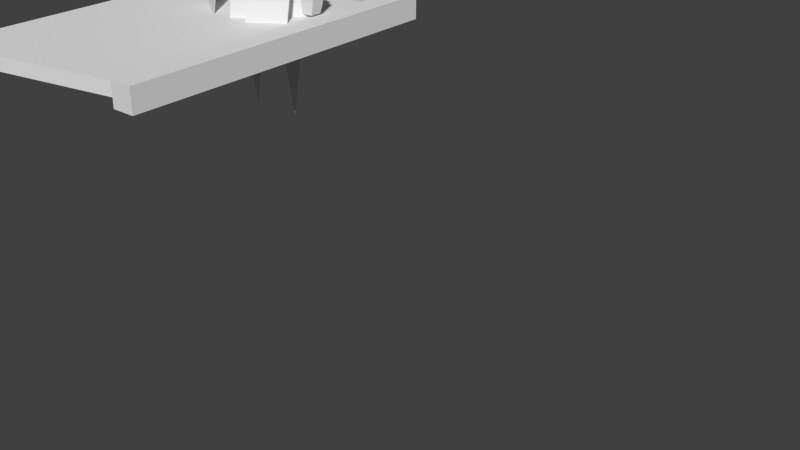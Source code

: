 # Source: cowboy.blend  (saved by Blender 2.76.0; exported with 4.5.12 LTS)
import bpy
from mathutils import Matrix  # noqa: F401  (used for matrix-valued properties, if any)

bpy.ops.wm.read_factory_settings(use_empty=True)
scene = bpy.context.scene
scene.name = 'Scene'

# ---- collections
col_collection_1 = bpy.data.collections.new('Collection 1'); scene.collection.children.link(col_collection_1)
col_collection_2 = bpy.data.collections.new('Collection 2'); scene.collection.children.link(col_collection_2)

# ---- world
world_world = bpy.data.worlds.new('World'); scene.world = world_world
world_world.color = (0.05088, 0.05088, 0.05088)
world_world.use_sun_shadow = False
world_world.sun_shadow_jitter_overblur = 0.0
world_world.cycles.sampling_method = 'MANUAL'
world_world.cycles.sample_map_resolution = 256

# ---- meshes
me_cube_010 = bpy.data.meshes.new('Cube.010')
me_cube_010.from_pydata([(0.1862, -0.3118, 3.765), (0.2559, -0.2464, 3.698), (0.1887, -0.323, 3.698), (0.247, -0.2352, 3.793), (0.1698, -0.3118, 3.8), (0.2307, -0.2352, 3.829), (0.1767, -0.3216, 3.758), (0.1552, -0.3216, 3.793), (0.2962, -0.1844, 3.816), (0.2798, -0.1844, 3.851), (-0.1851, -0.3118, 3.766), (-0.2559, -0.2464, 3.698), (-0.1887, -0.323, 3.698), (-0.2469, -0.2352, 3.792), (-0.17, -0.3118, 3.801), (-0.2318, -0.2352, 3.828), (-0.1748, -0.3216, 3.761), (-0.1549, -0.3216, 3.796), (-0.2969, -0.1844, 3.813), (-0.2817, -0.1844, 3.849), (0.3264, -0.5175, 3.03), (0.7813, -0.1767, 3.03), (0.3264, 0.08928, 3.225), (0.7239, 0.08928, 3.225), (0.3264, -0.8414, 1.617), (0.8313, -0.5006, 1.617), (-0.3264, -0.5175, 3.03), (-0.7813, -0.1767, 3.03), (-0.3264, 0.08928, 3.225), (-0.7239, 0.08928, 3.225), (-0.3264, -0.8414, 1.617), (-0.8313, -0.5006, 1.617), (0.4021, 0.2825, 1.625), (0.4021, 1.43e-09, 0.0), (5.634e-10, 0.8324, 1.536), (-8.552e-09, 0.702, 3.025), (0.8324, -3.649e-08, 1.536), (0.7332, 0.08955, 3.227), (-7.221e-08, -0.8324, 1.536), (-5.461e-08, -0.6436, 2.96), (-0.8324, 9.826e-09, 1.536), (-0.7332, 0.08955, 3.227), (0.6847, -1.033e-08, 1.625), (0.4021, -0.2825, 1.625), (0.1196, 5.394e-09, 1.625), (-0.4021, 0.2825, 1.625), (-0.4021, 1.43e-09, 0.0), (-0.1196, -1.033e-08, 1.625), (-0.4021, -0.2825, 1.625), (-0.6847, 5.394e-09, 1.625), (0.169, -6.154e-07, 2.785), (0.5022, -0.2196, 2.785), (0.5022, -5.707e-07, 2.566), (0.5022, 0.2196, 2.785), (1.778, -5.606e-07, 2.785), (0.5022, -6.702e-07, 3.005), (-0.5159, -6.756e-07, 3.025), (-1.792, -5.606e-07, 2.785), (-0.5159, 0.2396, 2.785), (-0.5159, -5.67e-07, 2.546), (-0.5159, -0.2396, 2.785), (-0.1827, -6.154e-07, 2.785), (-0.3214, -2.834e-08, 4.605), (3.041e-08, -0.3214, 4.414), (0.3214, 2.703e-08, 4.605), (-2.496e-08, 0.3214, 4.414), (-4.387e-08, 0.5214, 4.063), (0.5214, 4.412e-08, 4.063), (4.594e-08, -0.5214, 4.063), (-0.5214, -4.569e-08, 4.063), (-0.8734, -7.62e-08, 4.138), (7.71e-08, -0.8734, 4.208), (0.8734, 7.425e-08, 4.138), (-7.336e-08, 0.8734, 4.208), (-3.763e-08, 0.4323, 3.942), (-4.304e-08, 0.511, 3.333), (0.4323, 3.679e-08, 3.942), (0.511, 4.346e-08, 3.333), (-0.4323, -3.767e-08, 3.942), (-0.511, -4.456e-08, 3.333), (3.683e-08, -0.4323, 3.942), (4.498e-08, -0.511, 3.333), (1.041, 0.1345, 2.154), (0.9247, 0.0923, 1.667), (1.041, -0.1345, 2.154), (0.9247, -0.0923, 1.667), (0.736, 0.1345, 2.154), (0.736, 0.0923, 1.667), (0.736, -0.1345, 2.154), (0.736, -0.0923, 1.667), (-1.707, 0.03407, 4.812), (-1.707, 0.03407, 4.19), (-1.707, -0.03407, 4.812), (-1.707, -0.03407, 4.19), (-1.877, 0.03407, 4.812), (-1.877, 0.03407, 4.19), (-1.877, -0.03407, 4.812), (-1.877, -0.03407, 4.19), (1.052, -0.07162, 2.281), (1.052, 0.07162, 2.281), (0.919, 0.07162, 2.374), (0.919, -0.07162, 2.374), (0.8074, 0.07162, 2.154), (0.9699, 0.07162, 2.154), (0.8074, -0.07162, 2.154), (0.9699, -0.07162, 2.154), (-1.82, -0.03407, 4.19), (-1.764, -0.03407, 4.19), (-1.764, -0.03407, 4.812), (-1.82, -0.03407, 4.812), (-1.764, 0.03407, 4.19), (-1.82, 0.03407, 4.19), (-1.82, 0.03407, 4.812), (-1.764, 0.03407, 4.812), (-1.758, -0.03407, 4.969), (-1.814, -0.03407, 4.976), (-1.646, 0.03407, 4.954), (-1.646, -0.03407, 4.954), (-1.702, 0.03407, 4.962), (-1.814, 0.03407, 4.976), (-1.702, -0.03407, 4.962), (-1.758, 0.03407, 4.969), (-1.809, -0.06424, 6.079), (-1.915, -0.06424, 6.072), (-1.473, 0.06424, 6.094), (-1.473, -0.06424, 6.094), (-1.703, 0.06424, 6.087), (-1.915, 0.06424, 6.072), (-1.703, -0.06424, 6.087), (-1.809, 0.06424, 6.079), (-1.764, -0.03407, 3.886), (-1.707, -0.03407, 3.886), (-1.707, 0.03407, 3.886), (-1.82, 0.03407, 3.597), (-1.877, 0.03407, 3.597), (-1.877, -0.03407, 3.597), (-1.82, -0.03407, 3.597), (-1.764, 0.03407, 3.886), (-1.764, -0.03407, 3.764), (-1.707, -0.03407, 3.764), (-1.707, 0.03407, 3.764), (-1.82, 0.03407, 2.079), (-1.877, 0.03407, 2.079), (-1.877, -0.03407, 2.079), (-1.82, -0.03407, 2.079), (-1.764, 0.03407, 3.764), (-1.8, -0.07834, 3.764), (-1.671, -0.07834, 3.764), (-1.671, 0.07834, 3.764), (-1.8, 0.07834, 3.764), (-1.8, -0.07834, 2.97), (-1.671, -0.07834, 2.97), (-1.671, 0.07834, 2.97), (-1.8, 0.07834, 2.97), (-1.763, -0.03357, 2.97), (-1.708, -0.03357, 2.97), (-1.708, 0.03356, 2.97), (-1.763, 0.03356, 2.97), (-1.763, -0.03357, 2.342), (-1.708, -0.03357, 2.342), (-1.708, 0.03356, 2.342), (-1.763, 0.03356, 2.342), (-1.763, -0.03357, 2.276), (-1.708, -0.03357, 2.276), (-1.708, 0.03356, 2.276), (-1.763, 0.03356, 2.276), (-1.831, 0.03356, 2.342), (-1.831, -0.03357, 2.342), (-1.831, 0.03356, 2.276), (-1.831, -0.03357, 2.276), (0.6847, -1.005e-08, 0.9858), (0.4021, 0.2825, 0.9858), (0.4021, -0.2825, 0.9858), (0.1196, 5.672e-09, 0.9858), (-0.1196, -1.005e-08, 0.9858), (-0.4021, 0.2825, 0.9858), (-0.4021, -0.2825, 0.9858), (-0.6847, 5.671e-09, 0.9858), (-0.6891, 0.1518, 3.232), (0.6891, 0.1518, 3.232), (-0.6975, 0.1904, 3.341), (0.6975, 0.1904, 3.341), (-5.992e-08, -0.8179, 2.965), (-5.927e-08, -0.6031, 3.232), (0.2283, 1.944e-08, 3.238), (-1.936e-08, 0.2283, 3.238), (1.997e-08, -0.2283, 3.238), (-0.2283, -1.989e-08, 3.238), (0.2283, 1.956e-08, 2.969), (-2.002e-08, 0.2283, 2.969), (1.931e-08, -0.2283, 2.969), (-0.2283, -1.977e-08, 2.969), (-0.007668, 0.6906, 3.036), (-0.6236, 0.1785, 3.336), (-0.007668, 0.7599, 3.255), (0.6236, 0.1785, 3.336), (-0.1907, 0.9515, 2.997), (0.183, 0.9515, 2.997), (-0.193, 1.021, 3.295), (0.1853, 1.021, 3.295), (-5.93e-08, -0.5309, 3.238), (-5.96e-08, 0.6877, 3.259), (-0.3602, 0.1362, 3.167), (0.3602, 0.1362, 3.167), (-5.967e-08, -0.2736, 3.11), (-5.985e-08, 0.4304, 3.122), (-0.01108, 0.7599, 3.255), (-0.01108, 0.6906, 3.036), (0.172, 0.9515, 2.997), (0.1742, 1.021, 3.295), (1.461e-10, 0.8144, 1.333), (0.8144, -3.563e-08, 1.333), (-7.105e-08, -0.8144, 1.333), (-0.8144, 9.686e-09, 1.333), (0.7389, -1.198e-08, 0.9858), (0.4021, 0.3368, 0.9858), (0.4021, -0.3368, 0.9858), (0.06532, 6.761e-09, 0.9858), (0.7244, -1.163e-08, 1.392), (0.4021, 0.3223, 1.392), (0.4021, -0.3223, 1.392), (0.07981, 6.301e-09, 1.392), (-0.1016, -1.069e-08, 0.9858), (-0.4021, 0.3005, 0.9858), (-0.4021, -0.3005, 0.9858), (-0.7026, 6.032e-09, 0.9858), (-0.1016, -1.084e-08, 1.331), (-0.4021, 0.3005, 1.331), (-0.4021, -0.3005, 1.331), (-0.7026, 5.882e-09, 1.331), (0.2153, -0.8482, 1.552), (-0.2153, -0.8482, 1.552), (0.2153, -0.8482, 1.317), (-0.2153, -0.8482, 1.317), (0.4965, -0.5097, 2.6), (0.615, -0.4337, 2.595), (0.4882, -0.482, 2.728), (0.6066, -0.406, 2.724), (3.822e-09, -0.352, 3.968), (0.03979, -0.352, 3.56), (0.03979, -0.5726, 3.56), (-0.03979, -0.352, 3.56), (-0.03979, -0.5726, 3.56), (0.3264, 0.09818, 3.217), (0.3264, -0.5086, 3.022), (0.7813, -0.1678, 3.022), (0.7239, 0.09818, 3.217), (0.3264, -0.8325, 1.609), (0.8313, -0.4917, 1.609), (-0.3264, 0.09818, 3.217), (-0.3264, -0.5086, 3.022), (-0.7813, -0.1678, 3.022), (-0.7239, 0.09818, 3.217), (-0.3264, -0.8325, 1.609), (-0.8313, -0.4917, 1.609), (-0.0007056, 0.7599, 3.255), (-0.0007056, 0.6906, 3.036), (-0.186, 1.021, 3.295), (-0.1838, 0.9515, 2.997), (-0.1855, -0.3625, 3.424), (0.1855, -0.3625, 3.424), (-0.1855, -0.3625, 3.468), (0.1855, -0.3625, 3.468), (5.961e-08, -0.4996, 3.484), (5.964e-08, -0.4996, 3.563), (-0.04702, -0.4798, 3.327), (0.04702, -0.4798, 3.327), (-0.04702, -0.4798, 3.431), (0.04702, -0.4798, 3.431), (5.949e-08, -0.511, 3.29), (5.958e-08, -0.511, 3.423)], [], [(0, 4, 7, 6), (5, 3, 8, 9), (0, 3, 5, 4), (2, 1, 3, 0), (10, 16, 17, 14), (15, 19, 18, 13), (10, 14, 15, 13), (12, 10, 13, 11), (20, 21, 23, 22), (21, 20, 24, 25), (26, 28, 29, 27), (27, 31, 30, 26), (33, 43, 44), (33, 32, 42), (34, 35, 37, 36), (36, 37, 39, 38), (37, 35, 41), (40, 41, 35, 34), (38, 39, 41, 40), (34, 36, 211, 210), (44, 43, 172, 173), (33, 44, 32), (33, 42, 43), (46, 48, 49), (46, 45, 47), (47, 45, 175, 174), (46, 49, 45), (46, 47, 48), (54, 55, 51), (51, 50, 52), (53, 50, 55), (54, 52, 53), (55, 50, 51), (52, 50, 53), (54, 51, 52), (54, 53, 55), (57, 59, 60), (57, 56, 58), (57, 60, 56), (57, 58, 59), (56, 60, 61), (58, 56, 61), (60, 59, 61), (59, 58, 61), (66, 69, 62, 65), (69, 68, 63, 62), (67, 66, 65, 64), (39, 37, 41), (71, 72, 67, 68), (78, 80, 71, 70), (75, 77, 184, 185), (73, 70, 69, 66), (72, 73, 66, 67), (80, 76, 72, 71), (76, 80, 81, 77), (70, 71, 68, 69), (68, 67, 64, 63), (78, 74, 75, 79), (80, 78, 79, 81), (74, 76, 77, 75), (74, 78, 70, 73), (76, 74, 73, 72), (88, 84, 105, 104), (89, 87, 83, 85), (84, 88, 89, 85), (82, 84, 85, 83), (86, 82, 83, 87), (88, 86, 87, 89), (96, 109, 114, 115), (109, 96, 97, 106), (90, 92, 93, 91), (113, 90, 91, 110), (96, 94, 95, 97), (64, 65, 63), (104, 105, 98, 101), (105, 103, 99, 98), (86, 88, 104, 102), (102, 104, 101, 100), (103, 102, 100, 99), (98, 99, 100, 101), (82, 86, 102, 103), (84, 82, 103, 105), (94, 112, 111, 95), (112, 113, 110, 111), (92, 108, 107, 93), (108, 109, 106, 107), (106, 111, 110, 107), (113, 112, 121, 118), (90, 113, 118, 116), (106, 97, 135, 136), (97, 95, 134, 135), (107, 110, 137, 130), (110, 91, 132, 137), (95, 111, 133, 134), (111, 106, 136, 133), (93, 107, 130, 131), (91, 93, 131, 132), (116, 118, 126, 124), (120, 117, 125, 128), (121, 119, 127, 129), (109, 108, 120, 114), (94, 96, 115, 119), (92, 90, 116, 117), (112, 94, 119, 121), (108, 92, 117, 120), (122, 128, 125, 124, 126, 129, 127, 123), (115, 114, 122, 123), (118, 121, 129, 126), (114, 120, 128, 122), (119, 115, 123, 127), (117, 116, 124, 125), (135, 134, 142, 143), (133, 136, 144, 141), (138, 145, 149, 146), (143, 142, 141, 144), (132, 131, 139, 140), (137, 132, 140, 145), (131, 130, 138, 139), (130, 137, 145, 138), (136, 135, 143, 144), (134, 133, 141, 142), (149, 148, 152, 153), (145, 140, 148, 149), (140, 139, 147, 148), (139, 138, 146, 147), (150, 153, 157, 154), (147, 146, 150, 151), (146, 149, 153, 150), (148, 147, 151, 152), (157, 156, 160, 161), (152, 151, 155, 156), (153, 152, 156, 157), (151, 150, 154, 155), (161, 160, 164, 165), (155, 154, 158, 159), (154, 157, 161, 158), (156, 155, 159, 160), (162, 165, 164, 163), (159, 158, 162, 163), (161, 165, 168, 166), (160, 159, 163, 164), (167, 166, 168, 169), (165, 162, 169, 168), (158, 161, 166, 167), (162, 158, 167, 169), (62, 63, 65), (45, 49, 177, 175), (48, 47, 174, 176), (32, 44, 173, 171), (43, 42, 170, 172), (49, 48, 176, 177), (42, 32, 171, 170), (182, 179, 181, 183), (178, 182, 183, 180), (185, 184, 188, 189), (77, 81, 186, 184), (79, 75, 185, 187), (81, 79, 187, 186), (190, 191, 189, 188), (187, 185, 189, 191), (184, 186, 190, 188), (186, 187, 191, 190), (194, 206, 207, 192), (178, 180, 194, 192), (181, 179, 192, 194), (192, 256, 255, 194), (194, 180, 193, 201), (183, 181, 195, 200), (180, 183, 200, 193), (181, 194, 201, 195), (201, 193, 202, 205), (195, 201, 205, 203), (193, 200, 204, 202), (200, 195, 203, 204), (206, 209, 208, 207), (197, 208, 209, 199), (192, 207, 208, 197), (199, 209, 206, 194), (210, 211, 212, 213), (38, 40, 213, 212), (40, 34, 210, 213), (36, 38, 212, 211), (173, 172, 216, 217), (170, 171, 215, 214), (171, 173, 217, 215), (172, 170, 214, 216), (217, 216, 220, 221), (214, 215, 219, 218), (215, 217, 221, 219), (216, 214, 218, 220), (174, 175, 223, 222), (175, 177, 225, 223), (176, 174, 222, 224), (177, 176, 224, 225), (223, 225, 229, 227), (224, 222, 226, 228), (225, 224, 228, 229), (222, 223, 227, 226), (233, 232, 230, 231), (234, 235, 237, 236), (240, 238, 242), (238, 240, 239), (239, 240, 242, 241), (241, 242, 238), (238, 239, 241), (244, 243, 246, 245), (245, 248, 247, 244), (250, 251, 252, 249), (251, 250, 253, 254), (24, 247, 248, 25), (31, 254, 253, 30), (20, 244, 247, 24), (30, 253, 250, 26), (21, 245, 246, 23), (29, 252, 251, 27), (25, 248, 245, 21), (27, 251, 254, 31), (23, 246, 243, 22), (28, 249, 252, 29), (22, 243, 244, 20), (26, 250, 249, 28), (256, 258, 257, 255), (196, 258, 256, 192), (194, 255, 257, 198), (198, 257, 258, 196), (198, 196, 192, 194), (194, 192, 197, 199), (263, 260, 262, 264), (259, 263, 264, 261), (269, 266, 268, 270), (265, 269, 270, 267)])
_uv = me_cube_010.uv_layers.new(name='UVMap')
_uv.uv.foreach_set('vector', [0.1332, 0.8718, 0.1332, 0.8758, 0.1273, 0.8758, 0.1273, 0.8718, 0.1402, 0.8758, 0.1402, 0.8718, 0.1458, 0.8718, 0.1458, 0.8758, 0.1332, 0.8718, 0.1402, 0.8718, 0.1402, 0.8758, 0.1332, 0.8758, 0.1556, 0.8648, 0.1662, 0.8648, 0.1641, 0.8772, 0.1535, 0.8772, 0.1398, 0.8679, 0.1457, 0.8679, 0.1457, 0.8719, 0.1398, 0.8719, 0.1329, 0.8719, 0.1272, 0.8719, 0.1272, 0.8679, 0.1329, 0.8679, 0.1398, 0.8679, 0.1398, 0.8719, 0.1329, 0.8719, 0.1329, 0.8679, 0.1677, 0.8648, 0.1699, 0.8772, 0.1593, 0.8772, 0.1571, 0.8648, 0.1422, 0.8734, 0.1453, 0.8734, 0.1449, 0.8747, 0.1422, 0.8747, 0.1453, 0.8734, 0.1422, 0.8734, 0.1422, 0.8635, 0.1457, 0.8635, 0.1376, 0.8734, 0.1376, 0.8747, 0.1349, 0.8747, 0.1345, 0.8734, 0.1345, 0.8734, 0.1341, 0.8635, 0.1376, 0.8635, 0.1376, 0.8734, 0.06278, 0.8604, 0.06278, 0.8773, 0.05983, 0.8773, 0.06278, 0.8604, 0.06278, 0.8773, 0.06573, 0.8773, 0.08389, 0.8617, 0.08389, 0.8724, 0.08914, 0.8738, 0.08985, 0.8617, 0.08985, 0.8617, 0.08914, 0.8738, 0.08389, 0.8719, 0.08389, 0.8617, 0.09117, 0.8681, 0.08563, 0.8727, 0.08009, 0.8681, 0.07792, 0.8617, 0.07863, 0.8738, 0.08389, 0.8724, 0.08389, 0.8617, 0.08389, 0.8617, 0.08389, 0.8719, 0.07863, 0.8738, 0.07792, 0.8617, 0.1615, 0.8695, 0.1704, 0.8695, 0.1702, 0.8673, 0.1615, 0.8673, 0.1613, 0.8726, 0.1642, 0.8726, 0.1642, 0.866, 0.1613, 0.866, 0.06278, 0.8604, 0.05983, 0.8773, 0.06278, 0.8773, 0.06278, 0.8604, 0.06573, 0.8773, 0.06278, 0.8773, 0.05439, 0.8604, 0.05439, 0.8773, 0.05144, 0.8773, 0.05439, 0.8604, 0.05439, 0.8773, 0.05734, 0.8773, 0.1588, 0.8726, 0.1559, 0.8726, 0.1559, 0.866, 0.1588, 0.866, 0.05439, 0.8604, 0.05144, 0.8773, 0.05439, 0.8773, 0.05439, 0.8604, 0.05734, 0.8773, 0.05439, 0.8773, 0.09336, 0.8722, 0.08058, 0.8744, 0.08058, 0.8722, 0.08058, 0.8722, 0.07724, 0.8722, 0.08058, 0.87, 0.08058, 0.8722, 0.07724, 0.8722, 0.08058, 0.8744, 0.09336, 0.8722, 0.08058, 0.87, 0.08058, 0.8722, 0.08058, 0.8744, 0.07724, 0.8722, 0.08058, 0.8722, 0.08058, 0.87, 0.07724, 0.8722, 0.08058, 0.8722, 0.09336, 0.8722, 0.08058, 0.8722, 0.08058, 0.87, 0.09336, 0.8722, 0.08058, 0.8722, 0.08058, 0.8744, 0.07698, 0.8736, 0.08976, 0.8712, 0.08976, 0.8736, 0.07698, 0.8736, 0.08976, 0.876, 0.08976, 0.8736, 0.07698, 0.8736, 0.08976, 0.8736, 0.08976, 0.876, 0.07698, 0.8736, 0.08976, 0.8736, 0.08976, 0.8712, 0.08976, 0.876, 0.08976, 0.8736, 0.0931, 0.8736, 0.08976, 0.8736, 0.08976, 0.876, 0.0931, 0.8736, 0.08976, 0.8736, 0.08976, 0.8712, 0.0931, 0.8736, 0.08976, 0.8712, 0.08976, 0.8736, 0.0931, 0.8736, 0.2142, 0.8724, 0.2095, 0.8724, 0.2113, 0.8772, 0.2142, 0.8755, 0.2095, 0.8724, 0.2142, 0.8724, 0.2142, 0.8755, 0.2113, 0.8772, 0.2188, 0.8724, 0.2142, 0.8724, 0.2142, 0.8755, 0.217, 0.8772, 0.08563, 0.8626, 0.09117, 0.8681, 0.08009, 0.8681, 0.2142, 0.8737, 0.2219, 0.8731, 0.2188, 0.8724, 0.2142, 0.8724, 0.2103, 0.8713, 0.2142, 0.8713, 0.2142, 0.8737, 0.2064, 0.8731, 0.1118, 0.8632, 0.1197, 0.8632, 0.1197, 0.8632, 0.1118, 0.8632, 0.2142, 0.8737, 0.2064, 0.8731, 0.2095, 0.8724, 0.2142, 0.8724, 0.2219, 0.8731, 0.2142, 0.8737, 0.2142, 0.8724, 0.2188, 0.8724, 0.2142, 0.8713, 0.218, 0.8713, 0.2219, 0.8731, 0.2142, 0.8737, 0.1172, 0.8756, 0.1118, 0.8756, 0.1118, 0.8632, 0.1197, 0.8632, 0.2064, 0.8731, 0.2142, 0.8737, 0.2142, 0.8724, 0.2095, 0.8724, 0.2142, 0.8724, 0.2188, 0.8724, 0.217, 0.8772, 0.2142, 0.8755, 0.1064, 0.8756, 0.1118, 0.8756, 0.1118, 0.8632, 0.1039, 0.8632, 0.1118, 0.8756, 0.1064, 0.8756, 0.1039, 0.8632, 0.1118, 0.8632, 0.1118, 0.8756, 0.1172, 0.8756, 0.1197, 0.8632, 0.1118, 0.8632, 0.2142, 0.8713, 0.2103, 0.8713, 0.2064, 0.8731, 0.2142, 0.8737, 0.218, 0.8713, 0.2142, 0.8713, 0.2142, 0.8737, 0.2219, 0.8731, 0.2099, 0.8764, 0.2184, 0.8764, 0.2164, 0.8764, 0.2119, 0.8764, 0.2099, 0.8628, 0.2099, 0.8628, 0.2152, 0.8628, 0.2152, 0.8628, 0.2184, 0.8764, 0.2099, 0.8764, 0.2099, 0.8628, 0.2152, 0.8628, 0.2184, 0.8764, 0.2184, 0.8764, 0.2152, 0.8628, 0.2152, 0.8628, 0.2099, 0.8764, 0.2184, 0.8764, 0.2152, 0.8628, 0.2099, 0.8628, 0.2099, 0.8764, 0.2099, 0.8764, 0.2099, 0.8628, 0.2099, 0.8628, 0.05964, 0.8583, 0.06049, 0.8583, 0.06143, 0.8606, 0.06059, 0.8608, 0.02882, 0.8749, 0.02568, 0.8749, 0.02568, 0.8717, 0.02882, 0.8717, 0.03508, 0.8749, 0.03508, 0.8749, 0.03508, 0.8717, 0.03508, 0.8717, 0.03195, 0.8749, 0.03508, 0.8749, 0.03508, 0.8717, 0.03195, 0.8717, 0.02568, 0.8749, 0.02568, 0.8749, 0.02568, 0.8717, 0.02568, 0.8717, 0.217, 0.8772, 0.2142, 0.8755, 0.2142, 0.8755, 0.02486, 0.8621, 0.03218, 0.8621, 0.03589, 0.8678, 0.02989, 0.872, 0.03218, 0.8621, 0.03218, 0.8621, 0.03589, 0.8678, 0.03589, 0.8678, 0.2099, 0.8764, 0.2099, 0.8764, 0.2119, 0.8764, 0.2119, 0.8764, 0.02486, 0.8621, 0.02486, 0.8621, 0.02989, 0.872, 0.02989, 0.872, 0.03218, 0.8621, 0.02486, 0.8621, 0.02989, 0.872, 0.03589, 0.8678, 0.03776, 0.8668, 0.03776, 0.8668, 0.02541, 0.8754, 0.02541, 0.8754, 0.2184, 0.8764, 0.2099, 0.8764, 0.2119, 0.8764, 0.2164, 0.8764, 0.2184, 0.8764, 0.2184, 0.8764, 0.2164, 0.8764, 0.2164, 0.8764, 0.02568, 0.8749, 0.02882, 0.8749, 0.02882, 0.8717, 0.02568, 0.8717, 0.02882, 0.8749, 0.03195, 0.8749, 0.03195, 0.8717, 0.02882, 0.8717, 0.03508, 0.8749, 0.03195, 0.8749, 0.03195, 0.8717, 0.03508, 0.8717, 0.03195, 0.8749, 0.02882, 0.8749, 0.02882, 0.8717, 0.03195, 0.8717, 0.03097, 0.8767, 0.03097, 0.8767, 0.03141, 0.8767, 0.03141, 0.8767, 0.06134, 0.8583, 0.06049, 0.8583, 0.06143, 0.8606, 0.06227, 0.8605, 0.06219, 0.8583, 0.06134, 0.8583, 0.06227, 0.8605, 0.06312, 0.8604, 0.02882, 0.8717, 0.02568, 0.8717, 0.02568, 0.8686, 0.02882, 0.8686, 0.02568, 0.8717, 0.02568, 0.8717, 0.02568, 0.8686, 0.02568, 0.8686, 0.03195, 0.8717, 0.03195, 0.8717, 0.03195, 0.8701, 0.03195, 0.8701, 0.03195, 0.8717, 0.03508, 0.8717, 0.03508, 0.8701, 0.03195, 0.8701, 0.02568, 0.8717, 0.02882, 0.8717, 0.02882, 0.8686, 0.02568, 0.8686, 0.02882, 0.8717, 0.02882, 0.8717, 0.02882, 0.8686, 0.02882, 0.8686, 0.03508, 0.8717, 0.03195, 0.8717, 0.03195, 0.8701, 0.03508, 0.8701, 0.03508, 0.8717, 0.03508, 0.8717, 0.03508, 0.8701, 0.03508, 0.8701, 0.06312, 0.8604, 0.06227, 0.8605, 0.06226, 0.8775, 0.06573, 0.8776, 0.06227, 0.8605, 0.06312, 0.8604, 0.06573, 0.8776, 0.06226, 0.8775, 0.06143, 0.8606, 0.06059, 0.8608, 0.05905, 0.8773, 0.06066, 0.8774, 0.06049, 0.8583, 0.06134, 0.8583, 0.06227, 0.8605, 0.06143, 0.8606, 0.05964, 0.8583, 0.05964, 0.8583, 0.06059, 0.8608, 0.06059, 0.8608, 0.06219, 0.8583, 0.06219, 0.8583, 0.06312, 0.8604, 0.06312, 0.8604, 0.06049, 0.8583, 0.05964, 0.8583, 0.06059, 0.8608, 0.06143, 0.8606, 0.06134, 0.8583, 0.06219, 0.8583, 0.06312, 0.8604, 0.06227, 0.8605, 0.05426, 0.8745, 0.05436, 0.8716, 0.05457, 0.8651, 0.05884, 0.8652, 0.05863, 0.8717, 0.05853, 0.8746, 0.05843, 0.8775, 0.05416, 0.8774, 0.06059, 0.8608, 0.06143, 0.8606, 0.06066, 0.8774, 0.05905, 0.8773, 0.06227, 0.8605, 0.06143, 0.8606, 0.06066, 0.8774, 0.06226, 0.8775, 0.06143, 0.8606, 0.06227, 0.8605, 0.06226, 0.8775, 0.06066, 0.8774, 0.06059, 0.8608, 0.06059, 0.8608, 0.05905, 0.8773, 0.05905, 0.8773, 0.06312, 0.8604, 0.06312, 0.8604, 0.06573, 0.8776, 0.06573, 0.8776, 0.02568, 0.8686, 0.02568, 0.8686, 0.02568, 0.8608, 0.02568, 0.8608, 0.02882, 0.8686, 0.02882, 0.8686, 0.02882, 0.8608, 0.02882, 0.8608, 0.05217, 0.874, 0.05217, 0.874, 0.05106, 0.874, 0.05106, 0.874, 0.03052, 0.8602, 0.03052, 0.8602, 0.03097, 0.8602, 0.03097, 0.8602, 0.03508, 0.8701, 0.03508, 0.8701, 0.03508, 0.8695, 0.03508, 0.8695, 0.03195, 0.8701, 0.03508, 0.8701, 0.03508, 0.8695, 0.03195, 0.8695, 0.03508, 0.8701, 0.03195, 0.8701, 0.03195, 0.8695, 0.03508, 0.8695, 0.03195, 0.8701, 0.03195, 0.8701, 0.03195, 0.8695, 0.03195, 0.8695, 0.02882, 0.8686, 0.02568, 0.8686, 0.02568, 0.8608, 0.02882, 0.8608, 0.02568, 0.8686, 0.02882, 0.8686, 0.02882, 0.8608, 0.02568, 0.8608, 0.05106, 0.874, 0.05498, 0.874, 0.05498, 0.8662, 0.05106, 0.8662, 0.05217, 0.874, 0.05387, 0.874, 0.05498, 0.874, 0.05106, 0.874, 0.05387, 0.874, 0.05387, 0.874, 0.05498, 0.874, 0.05498, 0.874, 0.05387, 0.874, 0.05217, 0.874, 0.05106, 0.874, 0.05498, 0.874, 0.05106, 0.8662, 0.05106, 0.8662, 0.05218, 0.8662, 0.05218, 0.8662, 0.05498, 0.874, 0.05106, 0.874, 0.05106, 0.8662, 0.05498, 0.8662, 0.05106, 0.874, 0.05106, 0.874, 0.05106, 0.8662, 0.05106, 0.8662, 0.05498, 0.874, 0.05498, 0.874, 0.05498, 0.8662, 0.05498, 0.8662, 0.03197, 0.8654, 0.03506, 0.8654, 0.03506, 0.8621, 0.03197, 0.8621, 0.05498, 0.8662, 0.05498, 0.8662, 0.05386, 0.8662, 0.05386, 0.8662, 0.05106, 0.8662, 0.05498, 0.8662, 0.05386, 0.8662, 0.05218, 0.8662, 0.05498, 0.8662, 0.05106, 0.8662, 0.05218, 0.8662, 0.05386, 0.8662, 0.03197, 0.8621, 0.03506, 0.8621, 0.03506, 0.8618, 0.03197, 0.8618, 0.03506, 0.8654, 0.03197, 0.8654, 0.03197, 0.8621, 0.03506, 0.8621, 0.03197, 0.8654, 0.03197, 0.8654, 0.03197, 0.8621, 0.03197, 0.8621, 0.03506, 0.8654, 0.03506, 0.8654, 0.03506, 0.8621, 0.03506, 0.8621, 0.03141, 0.8618, 0.03141, 0.8618, 0.03185, 0.8618, 0.03185, 0.8618, 0.03506, 0.8621, 0.03197, 0.8621, 0.03197, 0.8618, 0.03506, 0.8618, 0.03197, 0.8621, 0.03197, 0.8618, 0.02822, 0.8618, 0.02822, 0.8621, 0.03506, 0.8621, 0.03506, 0.8621, 0.03506, 0.8618, 0.03506, 0.8618, 0.02822, 0.8621, 0.02822, 0.8621, 0.02822, 0.8618, 0.02822, 0.8618, 0.03141, 0.8618, 0.03141, 0.8618, 0.03088, 0.8618, 0.03088, 0.8618, 0.0, 0.0, 0.0, 0.0, 0.0, 0.0, 0.0, 0.0, 0.03197, 0.8618, 0.03197, 0.8621, 0.02822, 0.8621, 0.02822, 0.8618, 0.2113, 0.8772, 0.2142, 0.8755, 0.2142, 0.8755, 0.1559, 0.8726, 0.153, 0.8726, 0.153, 0.866, 0.1559, 0.866, 0.1559, 0.8726, 0.1588, 0.8726, 0.1588, 0.866, 0.1559, 0.866, 0.1642, 0.8726, 0.1613, 0.8726, 0.1613, 0.866, 0.1642, 0.866, 0.1397, 0.8773, 0.1426, 0.8773, 0.1426, 0.8773, 0.1397, 0.8773, 0.1283, 0.8773, 0.1313, 0.8773, 0.1313, 0.8773, 0.1283, 0.8773, 0.1671, 0.8726, 0.1642, 0.8726, 0.1642, 0.866, 0.1671, 0.866, 0.05804, 0.8669, 0.06881, 0.8688, 0.06893, 0.8695, 0.05801, 0.8688, 0.04722, 0.8687, 0.05804, 0.8669, 0.05801, 0.8688, 0.04708, 0.8695, 0.1118, 0.8632, 0.1197, 0.8632, 0.1197, 0.8632, 0.1118, 0.8632, 0.1197, 0.8632, 0.1118, 0.8632, 0.1118, 0.8632, 0.1197, 0.8632, 0.1039, 0.8632, 0.1118, 0.8632, 0.1118, 0.8632, 0.1039, 0.8632, 0.1118, 0.8632, 0.1039, 0.8632, 0.1039, 0.8632, 0.1118, 0.8632, 0.0, 0.0, 0.0, 0.0, 0.0, 0.0, 0.0, 0.0, 0.1039, 0.8632, 0.1118, 0.8632, 0.1118, 0.8632, 0.1039, 0.8632, 0.1197, 0.8632, 0.1118, 0.8632, 0.1118, 0.8632, 0.1197, 0.8632, 0.1118, 0.8632, 0.1039, 0.8632, 0.1039, 0.8632, 0.1118, 0.8632, 0.05789, 0.8689, 0.05784, 0.8689, 0.05786, 0.8674, 0.05791, 0.8674, 0.04722, 0.8687, 0.04708, 0.8695, 0.05789, 0.8689, 0.05791, 0.8674, 0.06893, 0.8695, 0.06881, 0.8688, 0.05791, 0.8674, 0.05789, 0.8689, 0.05791, 0.8674, 0.05802, 0.8674, 0.058, 0.8689, 0.05789, 0.8689, 0.05789, 0.8689, 0.04708, 0.8695, 0.04824, 0.8694, 0.05801, 0.8689, 0.05801, 0.8688, 0.06893, 0.8695, 0.06778, 0.8695, 0.05801, 0.8688, 0.04708, 0.8695, 0.05801, 0.8688, 0.05801, 0.8688, 0.04824, 0.8694, 0.06893, 0.8695, 0.05789, 0.8689, 0.05801, 0.8689, 0.06778, 0.8695, 0.05801, 0.8689, 0.04824, 0.8694, 0.05238, 0.8683, 0.05802, 0.868, 0.06778, 0.8695, 0.05801, 0.8689, 0.05802, 0.868, 0.06366, 0.8683, 0.04824, 0.8694, 0.05801, 0.8688, 0.05802, 0.8679, 0.05238, 0.8683, 0.05801, 0.8688, 0.06778, 0.8695, 0.06366, 0.8683, 0.05802, 0.8679, 0.05784, 0.8689, 0.06074, 0.8692, 0.06073, 0.8672, 0.05786, 0.8674, 0.0609, 0.8672, 0.06073, 0.8672, 0.06074, 0.8692, 0.06091, 0.8692, 0.05791, 0.8674, 0.05786, 0.8674, 0.06073, 0.8672, 0.0609, 0.8672, 0.06091, 0.8692, 0.06074, 0.8692, 0.05784, 0.8689, 0.05789, 0.8689, 0.16, 0.8696, 0.1684, 0.8696, 0.16, 0.8696, 0.1517, 0.8696, 0.1615, 0.8695, 0.1526, 0.8695, 0.1528, 0.8673, 0.1615, 0.8673, 0.1526, 0.8695, 0.1615, 0.8695, 0.1615, 0.8673, 0.1528, 0.8673, 0.1704, 0.8695, 0.1615, 0.8695, 0.1615, 0.8673, 0.1702, 0.8673, 0.1613, 0.866, 0.1642, 0.866, 0.1642, 0.866, 0.1607, 0.866, 0.1671, 0.866, 0.1642, 0.866, 0.1642, 0.866, 0.1676, 0.866, 0.1642, 0.866, 0.1613, 0.866, 0.1607, 0.866, 0.1642, 0.866, 0.1642, 0.866, 0.1671, 0.866, 0.1676, 0.866, 0.1642, 0.866, 0.1607, 0.866, 0.1642, 0.866, 0.1642, 0.8702, 0.1609, 0.8702, 0.1676, 0.866, 0.1642, 0.866, 0.1642, 0.8702, 0.1675, 0.8702, 0.1642, 0.866, 0.1607, 0.866, 0.1609, 0.8702, 0.1642, 0.8702, 0.1642, 0.866, 0.1676, 0.866, 0.1675, 0.8702, 0.1642, 0.8702, 0.1588, 0.866, 0.1559, 0.866, 0.1559, 0.866, 0.159, 0.866, 0.1559, 0.866, 0.153, 0.866, 0.1528, 0.866, 0.1559, 0.866, 0.1559, 0.866, 0.1588, 0.866, 0.159, 0.866, 0.1559, 0.866, 0.153, 0.866, 0.1559, 0.866, 0.1559, 0.866, 0.1528, 0.866, 0.1559, 0.866, 0.1528, 0.866, 0.1528, 0.8696, 0.1559, 0.8696, 0.1559, 0.866, 0.159, 0.866, 0.159, 0.8696, 0.1559, 0.8696, 0.1528, 0.866, 0.1559, 0.866, 0.1559, 0.8696, 0.1528, 0.8696, 0.159, 0.866, 0.1559, 0.866, 0.1559, 0.8696, 0.159, 0.8696, 0.1781, 0.864, 0.1941, 0.864, 0.1941, 0.8727, 0.1781, 0.8727, 0.1829, 0.8644, 0.1958, 0.8639, 0.1949, 0.878, 0.182, 0.8785, 0.1127, 0.8622, 0.1113, 0.8766, 0.1099, 0.8622, 0.1113, 0.8766, 0.1127, 0.8622, 0.1127, 0.8622, 0.1127, 0.8622, 0.1127, 0.8622, 0.1099, 0.8622, 0.1099, 0.8622, 0.1099, 0.8622, 0.1099, 0.8622, 0.1113, 0.8766, 0.1113, 0.8766, 0.1127, 0.8622, 0.1099, 0.8622, 0.1422, 0.8733, 0.1422, 0.8747, 0.1449, 0.8747, 0.1453, 0.8733, 0.1453, 0.8733, 0.1457, 0.8635, 0.1422, 0.8635, 0.1422, 0.8733, 0.1376, 0.8733, 0.1345, 0.8733, 0.1349, 0.8747, 0.1376, 0.8747, 0.1345, 0.8733, 0.1376, 0.8733, 0.1376, 0.8635, 0.1341, 0.8635, 0.1422, 0.8635, 0.1422, 0.8635, 0.1457, 0.8635, 0.1457, 0.8635, 0.1341, 0.8635, 0.1341, 0.8635, 0.1376, 0.8635, 0.1376, 0.8635, 0.1422, 0.8734, 0.1422, 0.8733, 0.1422, 0.8635, 0.1422, 0.8635, 0.1376, 0.8635, 0.1376, 0.8635, 0.1376, 0.8733, 0.1376, 0.8734, 0.1453, 0.8734, 0.1453, 0.8733, 0.1449, 0.8747, 0.1449, 0.8747, 0.1349, 0.8747, 0.1349, 0.8747, 0.1345, 0.8733, 0.1345, 0.8734, 0.1457, 0.8635, 0.1457, 0.8635, 0.1453, 0.8733, 0.1453, 0.8734, 0.1345, 0.8734, 0.1345, 0.8733, 0.1341, 0.8635, 0.1341, 0.8635, 0.1449, 0.8747, 0.1449, 0.8747, 0.1422, 0.8747, 0.1422, 0.8747, 0.1376, 0.8747, 0.1376, 0.8747, 0.1349, 0.8747, 0.1349, 0.8747, 0.1422, 0.8747, 0.1422, 0.8747, 0.1422, 0.8733, 0.1422, 0.8734, 0.1376, 0.8734, 0.1376, 0.8733, 0.1376, 0.8747, 0.1376, 0.8747, 0.05802, 0.8674, 0.05515, 0.8671, 0.0551, 0.8692, 0.058, 0.8689, 0.05504, 0.8671, 0.05515, 0.8671, 0.05802, 0.8674, 0.05791, 0.8674, 0.05789, 0.8689, 0.058, 0.8689, 0.0551, 0.8692, 0.05499, 0.8692, 0.05499, 0.8692, 0.0551, 0.8692, 0.05515, 0.8671, 0.05504, 0.8671, 0.05499, 0.8692, 0.05504, 0.8671, 0.05791, 0.8674, 0.05789, 0.8689, 0.05789, 0.8689, 0.05791, 0.8674, 0.0609, 0.8672, 0.06091, 0.8692, 0.1387, 0.8719, 0.1467, 0.8702, 0.1467, 0.8721, 0.1387, 0.874, 0.1306, 0.8702, 0.1387, 0.8719, 0.1387, 0.874, 0.1306, 0.8721, 0.1387, 0.8622, 0.1407, 0.8638, 0.1407, 0.8683, 0.1387, 0.8679, 0.1366, 0.8638, 0.1387, 0.8622, 0.1387, 0.8679, 0.1366, 0.8683])
me_cube_010.use_remesh_preserve_volume = False
me_cube_010.use_remesh_preserve_attributes = False
me_cube_010.use_mirror_vertex_groups = False
me_cube_010.update()
me_cube_007 = bpy.data.meshes.new('Cube.007')
me_cube_007.from_pydata([(1.176, -1.936, -0.8182), (-1.176, -2.377, -0.8182), (1.176, 1.936, -0.8182), (-1.176, 2.377, -0.8182), (-1.176, -2.377, -0.685), (1.176, -1.936, -0.685), (1.176, 1.936, -0.685), (-1.176, 2.377, -0.685), (1.585, 2.609, -0.685), (1.585, 2.609, -0.9053), (1.585, -2.609, -0.685), (1.585, -2.609, -0.9053), (-1.585, 3.203, -0.685), (-1.585, 3.203, -0.9053), (-1.585, -3.203, -0.685), (-1.585, -3.203, -0.9053), (1.585, -2.75, -0.6013), (1.585, -2.75, -0.989), (1.585, 2.75, -0.6013), (1.585, 2.75, -0.989), (1.957, -2.75, -0.6013), (1.957, -2.75, -0.989), (1.957, 2.75, -0.6013), (1.957, 2.75, -0.989)], [], [(4, 5, 0, 1), (7, 4, 1, 3), (8, 12, 7, 6), (0, 2, 3, 1), (6, 7, 3, 2), (10, 8, 6, 5), (12, 14, 4, 7), (5, 6, 2, 0), (9, 8, 18, 19), (15, 13, 9, 11), (14, 12, 13, 15), (12, 8, 9, 13), (10, 14, 15, 11), (14, 10, 5, 4), (19, 18, 22, 23), (8, 10, 16, 18), (10, 11, 17, 16), (11, 9, 19, 17), (22, 20, 21, 23), (16, 17, 21, 20), (17, 19, 23, 21), (18, 16, 20, 22)])
_uv = me_cube_007.uv_layers.new(name='UVMap')
_uv.uv.foreach_set('vector', [0.2314, 0.8631, 0.2382, 0.8643, 0.2382, 0.8643, 0.2314, 0.8631, 0.2314, 0.8768, 0.2314, 0.8631, 0.2314, 0.8631, 0.2314, 0.8768, 0.2394, 0.8775, 0.2302, 0.8792, 0.2314, 0.8768, 0.2382, 0.8756, 0.2662, 0.8632, 0.2662, 0.875, 0.259, 0.8763, 0.259, 0.8618, 0.2382, 0.8756, 0.2314, 0.8768, 0.2314, 0.8768, 0.2382, 0.8756, 0.2394, 0.8624, 0.2394, 0.8775, 0.2382, 0.8756, 0.2382, 0.8643, 0.2302, 0.8792, 0.2302, 0.8607, 0.2314, 0.8631, 0.2314, 0.8768, 0.2382, 0.8643, 0.2382, 0.8756, 0.2382, 0.8756, 0.2382, 0.8643, 0.2294, 0.864, 0.2294, 0.8727, 0.2294, 0.876, 0.2294, 0.8607, 0.2302, 0.8607, 0.2302, 0.8792, 0.2394, 0.8775, 0.2394, 0.8624, 0.2302, 0.8607, 0.2302, 0.8792, 0.2302, 0.8792, 0.2302, 0.8607, 0.2302, 0.8792, 0.2394, 0.8775, 0.2394, 0.8775, 0.2302, 0.8792, 0.2394, 0.8624, 0.2302, 0.8607, 0.2302, 0.8607, 0.2394, 0.8624, 0.2302, 0.8607, 0.2394, 0.8624, 0.2382, 0.8643, 0.2314, 0.8631, 0.2294, 0.8607, 0.2294, 0.876, 0.2441, 0.876, 0.2441, 0.8607, 0.2294, 0.8727, 0.2294, 0.8727, 0.2294, 0.876, 0.2294, 0.876, 0.2294, 0.8727, 0.2294, 0.864, 0.2294, 0.8607, 0.2294, 0.876, 0.2294, 0.864, 0.2294, 0.864, 0.2294, 0.8607, 0.2294, 0.8607, 0.2441, 0.876, 0.2441, 0.876, 0.2441, 0.8607, 0.2441, 0.8607, 0.2294, 0.876, 0.2294, 0.8607, 0.2441, 0.8607, 0.2441, 0.876, 0.2294, 0.8607, 0.2294, 0.8607, 0.2441, 0.8607, 0.2441, 0.8607, 0.2294, 0.876, 0.2294, 0.876, 0.2441, 0.876, 0.2441, 0.876])
me_cube_007.use_remesh_preserve_volume = False
me_cube_007.use_remesh_preserve_attributes = False
me_cube_007.use_mirror_vertex_groups = False
me_cube_007.update()
arm_armature = bpy.data.armatures.new('Armature')  # bones are not reproduced

# ---- objects
ob_armature = bpy.data.objects.new('Armature', arm_armature)
ob_cube_006 = bpy.data.objects.new('Cube.006', me_cube_010)
ob_cube_005 = bpy.data.objects.new('Cube.005', me_cube_007)

# ---- transforms, parenting, visibility, modifiers, constraints
ob_armature.location = (-0.5036, -0.01796, 1.591)
ob_armature.rotation_euler = (-2.687e-07, 3.143, 1.616e-10)
ob_armature.lineart.crease_threshold = 0.0
ob_cube_006.parent = ob_armature
ob_cube_006.matrix_parent_inverse = Matrix(((-1.0, -1.616e-10, 0.001203, -0.5055), (1.619e-10, 1.0, 2.692e-07, 0.01796), (-0.001203, 2.687e-07, -1.0, 1.591), (0.0, 0.0, 0.0, 1.0)))
ob_cube_006.location = (0.0, 0.0, 0.0)
ob_cube_006.scale = (1.022, 1.022, 1.022)
ob_cube_006.lineart.crease_threshold = 0.0
_vg = ob_cube_006.vertex_groups.new(name='Bone.001')
for _i, _w in zip([20, 21, 22, 23, 24, 25, 26, 27, 28, 29, 30, 31, 32, 34, 35, 36, 37, 38, 39, 40, 41, 42, 43, 50, 51, 52, 53, 54, 55, 56, 57, 58, 59, 60, 61, 79, 82, 83, 84, 85, 86, 87, 88, 89, 98, 99, 100, 101, 102, 103, 104, 105, 170, 171, 172, 173, 176, 178, 179, 180, 181, 182, 183, 187, 190, 192, 193, 194, 195, 196, 197, 198, 199, 200, 201, 202, 203, 204, 205, 206, 207, 208, 209, 210, 211, 212, 213, 214, 215, 216, 217, 218, 219, 220, 221, 224, 226, 228, 230, 231, 232, 233, 234, 235, 236, 237, 243, 244, 245, 246, 247, 248, 249, 250, 251, 252, 253, 254, 255, 256, 257, 258], [0.9933, 1.0, 0.001731, 1.0, 1.0, 1.0, 0.9999, 1.0, 1.0, 1.0, 1.0, 1.0, 0.9961, 1.0, 1.0, 1.0, 1.0, 1.0, 1.0, 1.0, 1.0, 0.04392, 1.0, 0.0003099, 8.083e-05, 1.0, 0.1256, 0.0, 0.01341, 0.3925, 0.0, 1.0, 0.969, 0.9993, 0.08256, 0.0, 0.9999, 1.0, 1.0, 1.0, 1.0, 0.9988, 1.0, 0.9839, 1.0, 1.0, 0.9888, 1.0, 1.0, 1.0, 0.9998, 1.0, 3.439e-20, 1.98e-21, 0.0, 0.0, 0.0, 1.0, 1.0, 1.0, 0.9995, 1.0, 1.0, 0.0, 0.3756, 1.0, 1.0, 0.9987, 1.0, 1.0, 1.0, 1.0, 1.0, 1.0, 0.996, 0.9999, 1.0, 1.0, 1.0, 0.9989, 1.0, 1.0, 1.0, 1.0, 0.9984, 1.0, 1.0, 7.151e-05, 2.197e-22, 0.0, 0.0, 0.06312, 0.9969, 0.0, 0.1424, 0.0, 0.0001653, 0.0, 0.9918, 1.0, 1.0, 1.0, 1.0, 1.0, 0.9998, 1.0, 0.03615, 0.9692, 1.0, 1.0, 1.0, 1.0, 0.02769, 1.0, 1.0, 1.0, 1.0, 1.0, 0.9977, 1.0, 1.0, 1.0]): _vg.add([_i], _w, 'REPLACE')
_vg = ob_cube_006.vertex_groups.new(name='Bone')
_vg.add([45, 46, 47, 48, 49, 174, 175, 176, 177, 222, 223, 224, 225, 226, 227, 228, 229], 1.0, 'REPLACE')
_vg = ob_cube_006.vertex_groups.new(name='Bone.003')
_vg.add([32, 33, 42, 43, 44, 170, 171, 172, 173, 214, 215, 216, 217, 218, 219, 220, 221], 1.0, 'REPLACE')
_vg = ob_cube_006.vertex_groups.new(name='Bone.002')
for _i, _w in zip([0, 1, 2, 3, 4, 5, 6, 7, 8, 9, 10, 11, 12, 13, 14, 15, 16, 17, 18, 19, 39, 56, 59, 60, 62, 63, 64, 65, 66, 67, 68, 69, 70, 71, 72, 73, 74, 75, 76, 77, 78, 79, 80, 81, 91, 93, 95, 97, 106, 107, 110, 111, 130, 131, 132, 133, 134, 135, 136, 137, 138, 139, 140, 145, 146, 147, 148, 149, 150, 151, 152, 153, 154, 155, 156, 157, 158, 159, 160, 161, 162, 163, 164, 165, 166, 167, 168, 169, 180, 184, 185, 186, 187, 188, 189, 190, 191, 193, 198, 238, 239, 240, 241, 242, 259, 260, 261, 262, 263, 264, 265, 266, 267, 268, 269, 270], [1.0, 1.0, 1.0, 1.0, 1.0, 1.0, 1.0, 1.0, 1.0, 1.0, 1.0, 1.0, 1.0, 1.0, 1.0, 1.0, 1.0, 1.0, 1.0, 1.0, 0.0, 0.0, 4.387e-05, 5.542e-08, 0.9951, 0.9958, 0.9898, 0.9948, 0.9797, 0.9794, 0.9822, 0.9782, 0.9611, 0.9689, 0.9642, 0.9644, 0.9404, 0.9819, 0.942, 0.9995, 0.937, 1.0, 1.0, 1.0, 1.333e-14, 2.486e-11, 0.0, 0.0, 2.2e-09, 6.116e-12, 2.562e-06, 5.566e-09, 6.116e-12, 2.486e-11, 1.333e-14, 5.566e-09, 0.0, 0.0, 2.2e-09, 2.562e-06, 1.216e-18, 6.614e-09, 1.685e-10, 2.341e-11, 1.116e-05, 1.873e-08, 1.795e-10, 1.522e-08, 2.165e-14, 3.104e-10, 3.594e-15, 2.112e-11, 1.035e-06, 1.169e-10, 1.655e-09, 2.067e-10, 0.0, 0.0, 0.0, 0.0, 0.0, 0.0, 0.0, 0.0, 0.0, 0.0, 0.0, 0.0, 0.0, 0.9996, 0.9819, 0.9943, 0.9801, 0.9995, 0.9819, 0.9943, 0.9801, 0.0, 0.01992, 0.9983, 1.0, 1.0, 1.0, 1.0, 1.0, 0.9918, 1.0, 1.0, 1.0, 1.0, 1.0, 1.0, 0.9583, 1.0, 1.0, 1.0]): _vg.add([_i], _w, 'REPLACE')
_vg = ob_cube_006.vertex_groups.new(name='Bone.006')
for _i, _w in zip([56, 58, 59, 60, 61, 70, 75, 78, 79, 81, 185, 186, 187, 189, 190, 191], [0.09278, 0.1454, 0.03164, 0.1176, 0.3025, 0.01739, 0.05802, 0.05135, 0.02387, 0.007962, 0.05802, 0.007962, 0.02387, 0.05802, 0.007962, 0.02387]): _vg.add([_i], _w, 'REPLACE')
_vg = ob_cube_006.vertex_groups.new(name='Bone.004')
for _i, _w in zip([56, 57, 58, 59, 60, 61, 91, 93, 95, 97, 106, 107, 110, 111, 130, 131, 132, 133, 134, 135, 136, 137, 138, 139, 140, 141, 142, 143, 144, 145, 146, 147, 148, 149, 150, 151, 152, 153, 154, 155, 156, 157, 158, 159, 160, 161, 162, 163, 164, 165, 166, 167, 168, 169], [0.09108, 0.0, 0.8472, 0.9523, 0.8765, 0.6918, 2.464e-17, 1.508e-16, 4.969e-10, 1.305e-13, 2.835e-05, 0.0, 4.488e-12, 4.197e-05, 0.0, 1.508e-16, 2.464e-17, 4.197e-05, 4.969e-10, 1.305e-13, 2.835e-05, 4.488e-12, 2.643e-07, 3.023e-14, 9.18e-16, 1.566e-05, 1.874e-12, 2.875e-12, 0.0004365, 1.607e-09, 0.005637, 2.692e-16, 9.356e-14, 7.427e-05, 2.778e-16, 0.04482, 9.507e-06, 3.867e-13, 2.497e-17, 1.527e-07, 6.178e-11, 1.112e-15, 1.748e-17, 1.84e-09, 2.142e-12, 3.426e-17, 1.585e-17, 3.521e-07, 1.168e-06, 3.979e-22, 6.487e-18, 3.302e-20, 2.937e-16, 1.605e-17]): _vg.add([_i], _w, 'REPLACE')
_vg = ob_cube_006.vertex_groups.new(name='Bone.005')
for _i, _w in zip([1, 3, 4, 5, 7, 8, 9, 10, 11, 13, 14, 15, 16, 17, 41, 54, 57, 77, 80, 90, 91, 92, 93, 94, 95, 96, 97, 106, 107, 108, 109, 110, 111, 112, 113, 114, 115, 116, 117, 118, 119, 120, 121, 122, 123, 124, 125, 126, 127, 128, 129, 130, 131, 132, 133, 134, 135, 136, 137, 138, 139, 140, 141, 142, 143, 144, 145, 146, 147, 148, 149, 150, 151, 152, 153, 154, 155, 156, 157, 158, 159, 160, 161, 162, 163, 164, 165, 166, 167, 168, 169, 184, 188, 236, 237, 241], [0.0, 0.0, 0.0, 0.0, 0.0, 0.0, 0.0, 0.0, 0.0, 0.0, 0.0, 0.0, 0.0, 0.0, 0.0, 0.01655, 0.998, 0.0, 0.0, 1.0, 1.0, 1.0, 1.0, 0.9999, 0.9402, 0.9999, 0.9125, 0.9774, 1.0, 1.0, 1.0, 1.0, 1.0, 1.0, 1.0, 1.0, 1.0, 0.9999, 0.9999, 0.9999, 0.9999, 1.0, 1.0, 1.0, 1.0, 1.0, 1.0, 1.0, 1.0, 1.0, 1.0, 1.0, 1.0, 1.0, 1.0, 0.9402, 0.9125, 0.9774, 1.0, 1.0, 1.0, 1.0, 1.0, 1.0, 0.9818, 1.0, 1.0, 1.0, 1.0, 0.9999, 1.0, 1.0, 1.0, 1.0, 1.0, 1.0, 1.0, 1.0, 1.0, 1.0, 1.0, 1.0, 1.0, 1.0, 1.0, 1.0, 1.0, 1.0, 1.0, 1.0, 1.0, 0.0, 0.0, 0.0, 0.0, 0.0]): _vg.add([_i], _w, 'REPLACE')
_vg = ob_cube_006.vertex_groups.new(name='Bone.007')
for _i, _w in zip([50, 51, 52, 53, 55, 72, 75, 76, 77, 81, 184, 185, 186, 188, 189, 190], [0.7455, 0.1162, 0.0388, 0.143, 0.8133, 0.01084, 0.1313, 0.04268, 0.00741, 0.02882, 0.00741, 0.1313, 0.02882, 0.00741, 0.1313, 0.02882]): _vg.add([_i], _w, 'REPLACE')
_vg = ob_cube_006.vertex_groups.new(name='Bone.008')
for _i, _w in zip([50, 51, 52, 53, 54, 55], [0.2545, 0.8838, 0.9556, 0.857, 0.9998, 0.1867]): _vg.add([_i], _w, 'REPLACE')
_vg = ob_cube_006.vertex_groups.new(name='Bone.009')
_m = ob_cube_006.modifiers.new('Armature', 'ARMATURE')
_m = ob_cube_006.modifiers.new('Armature.001', 'ARMATURE')
_m.object = ob_armature
ob_cube_005.parent = ob_armature
ob_cube_005.matrix_parent_inverse = Matrix(((-1.0, 9.158e-06, -0.001207, 0.002071), (-1.436e-07, -1.0, -0.007447, -1.022), (-0.00121, -0.007447, 0.9974, 0.03738), (0.0, 0.0, 0.0, 1.0)))
ob_cube_005.location = (0.0, 0.0, 0.7951)
ob_cube_005.lineart.crease_threshold = 0.0

# ---- collection membership
col_collection_1.objects.link(ob_armature)
col_collection_2.objects.link(ob_cube_006)
col_collection_2.objects.link(ob_cube_005)

# ---- scene / render settings (as saved in the file)
scene.frame_start = 1; scene.frame_end = 250; scene.frame_set(177)
scene.render.engine = 'BLENDER_EEVEE_NEXT'
scene.render.resolution_percentage = 50
scene.render.dither_intensity = 0.0
scene.cycles.use_denoising = False
scene.cycles.samples = 10
scene.cycles.sampling_pattern = 'TABULATED_SOBOL'
scene.cycles.light_sampling_threshold = 0.0
scene.cycles.use_adaptive_sampling = False
scene.cycles.use_light_tree = False
scene.cycles.blur_glossy = 0.0
scene.cycles.pixel_filter_type = 'GAUSSIAN'
scene.cycles.sample_clamp_indirect = 0.0
scene.view_settings.view_transform = 'Standard'
bpy.context.view_layer.update()

# ---- added for rendering (the .blend has no active camera and no usable light): camera, sun
cam_auto = bpy.data.cameras.new('AutoCamera')
cam_auto.lens = 50.0
cam_auto.sensor_width = 36.0
cam_auto.clip_end = 1000.0
ob_auto_camera = bpy.data.objects.new('AutoCamera', cam_auto)
scene.collection.objects.link(ob_auto_camera)
ob_auto_camera.location = (12.1018, -11.4622, 6.39313)
ob_auto_camera.rotation_euler = (1.09748, -7.21219e-08, 0.694738)
scene.camera = ob_auto_camera
light_auto_sun = bpy.data.lights.new('AutoSun', 'SUN')
light_auto_sun.energy = 3.0
light_auto_sun.angle = 0.0523599
ob_auto_sun = bpy.data.objects.new('AutoSun', light_auto_sun)
scene.collection.objects.link(ob_auto_sun)
ob_auto_sun.rotation_euler = (0.872665, 0.174533, 0.523599)
bpy.context.view_layer.update()
